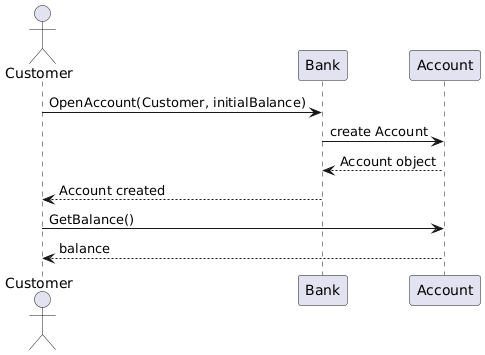

The diagram above was rendered by PlantUML. Its source (embedded in the PNG):
@startuml
actor Customer
participant Bank
participant Account

Customer -> Bank : OpenAccount(Customer, initialBalance)
Bank -> Account : create Account
Account --> Bank : Account object
Bank --> Customer : Account created

Customer -> Account : GetBalance()
Account --> Customer : balance
@enduml